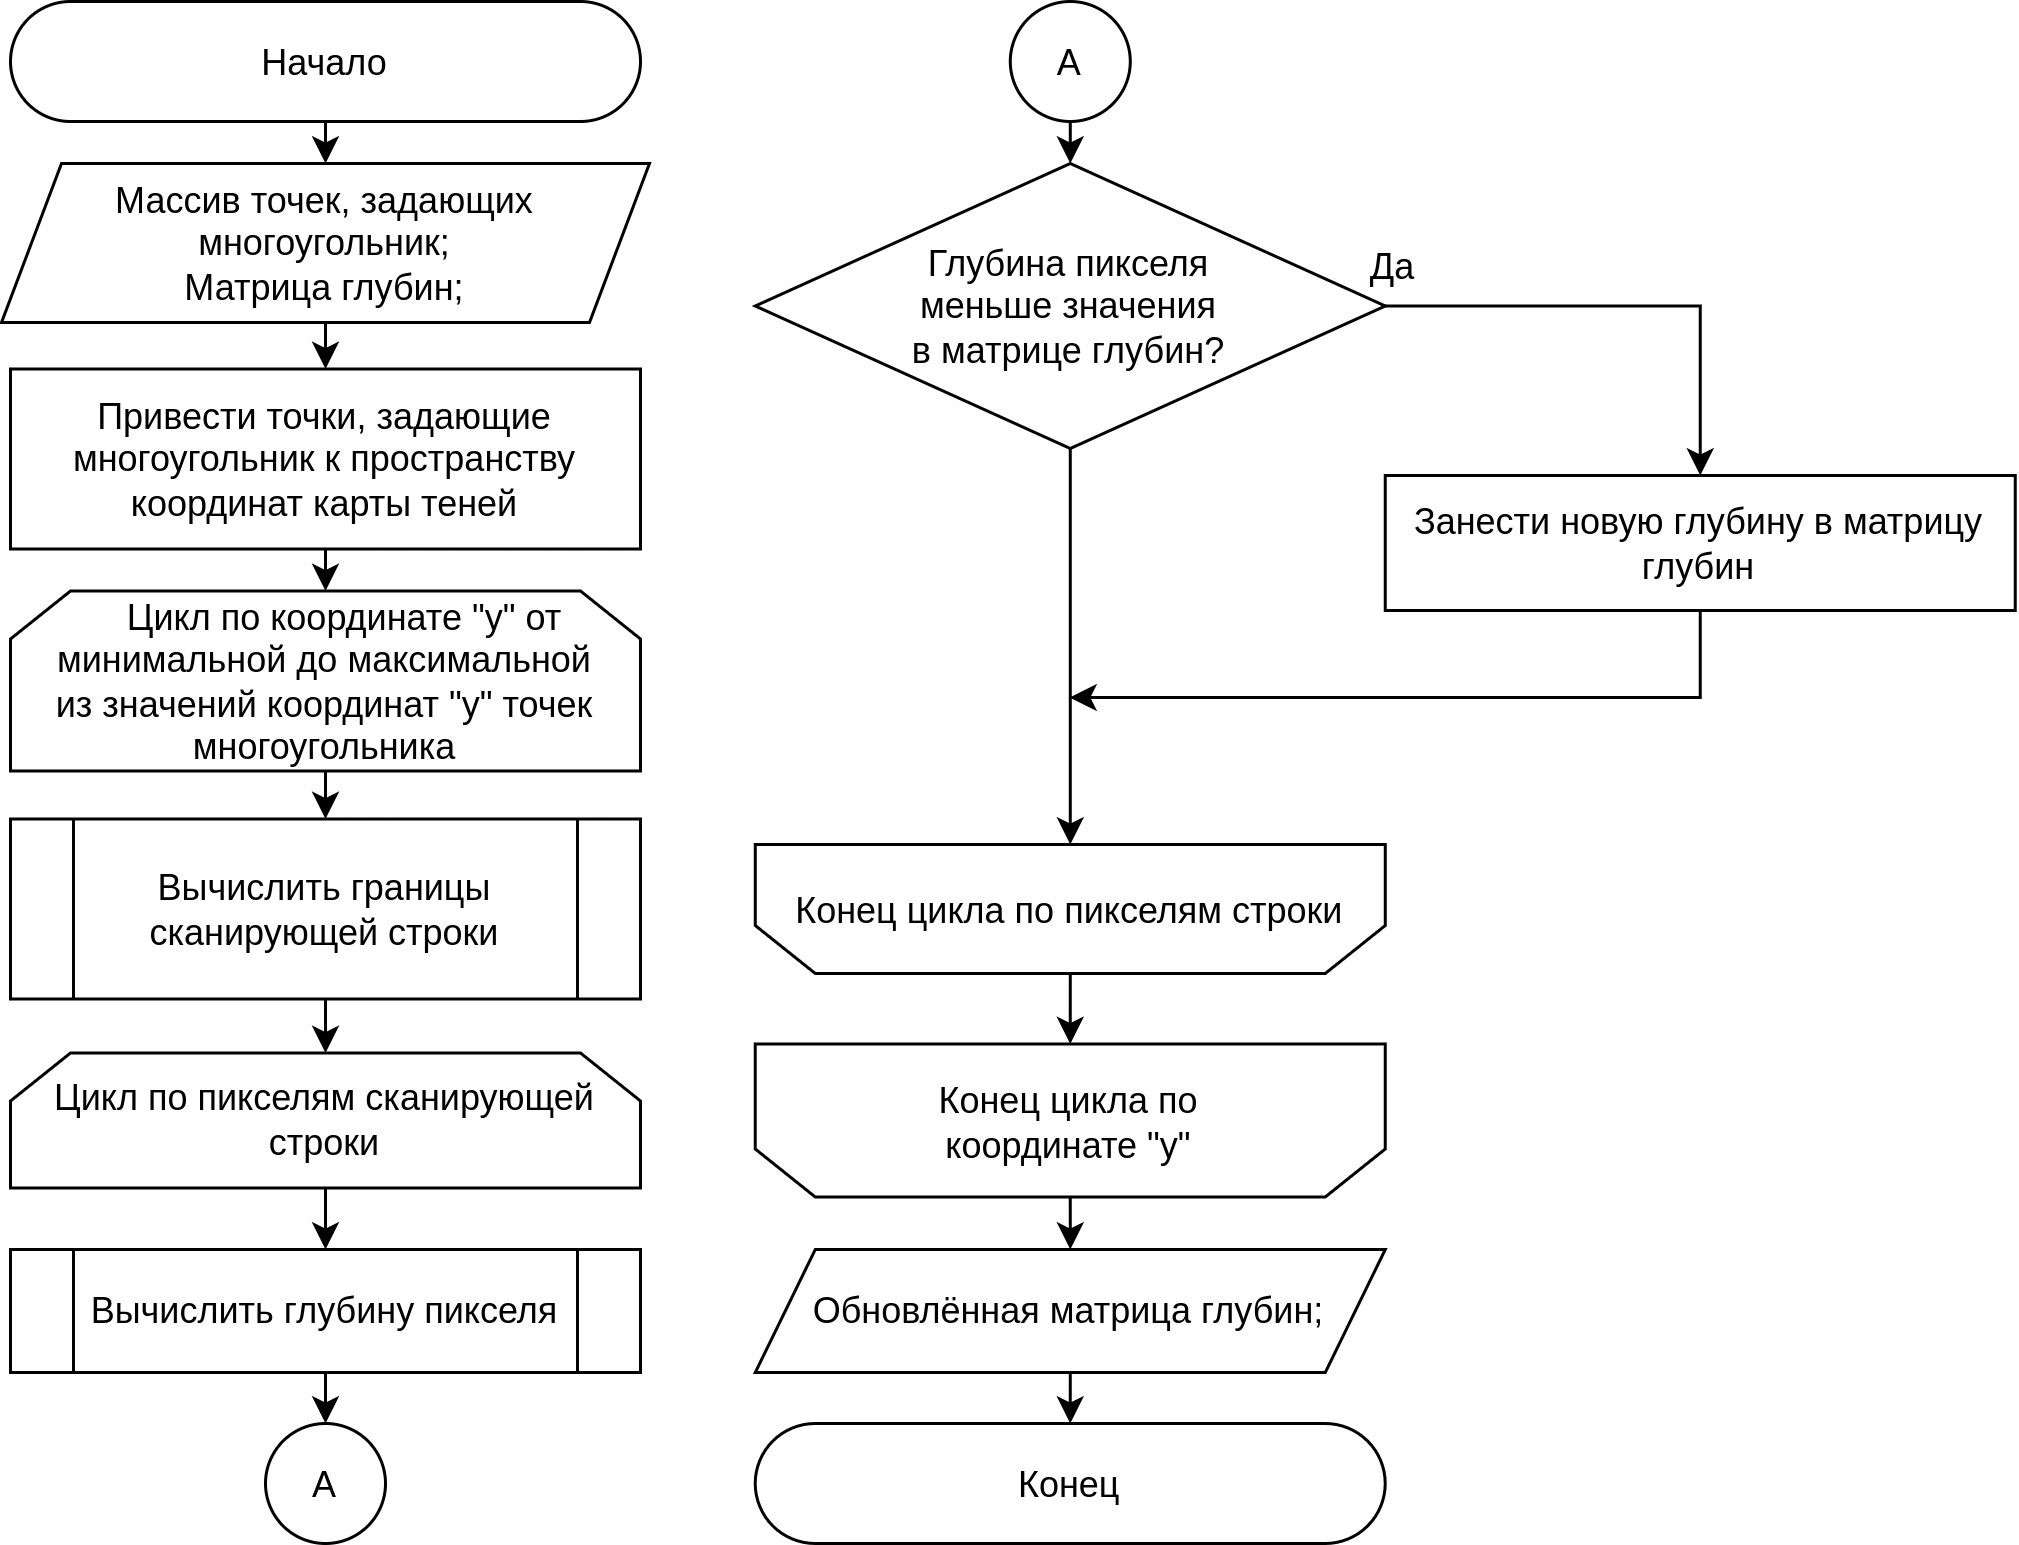

The diagram above was exported from draw.io. Its source (the exported page's mxGraphModel, read from the mxfile embedded in the PNG):
<mxGraphModel dx="536" dy="224" grid="0" gridSize="10" guides="1" tooltips="1" connect="1" arrows="1" fold="1" page="0" pageScale="1" pageWidth="827" pageHeight="1169" math="0" shadow="0">
  <root>
    <mxCell id="0" />
    <mxCell id="1" parent="0" />
    <mxCell id="2" value="Начало" style="rounded=1;arcSize=50;" parent="1" vertex="1">
      <mxGeometry x="550" y="441" width="210" height="40" as="geometry" />
    </mxCell>
    <mxCell id="5" value="    Цикл по координате &quot;y&quot; от минимальной до максимальной&#10;из значений координат &quot;y&quot; точек многоугольника" style="shape=loopLimit;whiteSpace=wrap;flipV=0;" parent="1" vertex="1">
      <mxGeometry x="550" y="637.5" width="210" height="60" as="geometry" />
    </mxCell>
    <mxCell id="8" value="Цикл по пикселям сканирующей строки" style="shape=loopLimit;whiteSpace=wrap;flipV=0;" parent="1" vertex="1">
      <mxGeometry x="550" y="791.5" width="210" height="45" as="geometry" />
    </mxCell>
    <mxCell id="9" value="Вычислить глубину пикселя" style="shape=process;backgroundOutline=1;whiteSpace=wrap;flipV=0;" parent="1" vertex="1">
      <mxGeometry x="550" y="857" width="210" height="41" as="geometry" />
    </mxCell>
    <mxCell id="10" value="А" style="ellipse;aspect=fixed;" parent="1" vertex="1">
      <mxGeometry x="635" y="915" width="40" height="40" as="geometry" />
    </mxCell>
    <mxCell id="11" value="А" style="ellipse;aspect=fixed;" parent="1" vertex="1">
      <mxGeometry x="883.26" y="441" width="40" height="40" as="geometry" />
    </mxCell>
    <mxCell id="12" value="" style="shape=loopLimit;verticalAlign=middle;rounded=0;rotation=-180;editable=1;movable=1;resizable=1;rotatable=1;deletable=1;connectable=1;horizontal=1;" parent="1" vertex="1">
      <mxGeometry x="798.25" y="788.5" width="210" height="51" as="geometry" />
    </mxCell>
    <mxCell id="13" value="Конец цикла по координате &quot;y&quot;" style="text;strokeColor=none;fillColor=none;align=center;verticalAlign=middle;rounded=0;whiteSpace=wrap;" parent="1" vertex="1">
      <mxGeometry x="826.37" y="799.5" width="153.75" height="30" as="geometry" />
    </mxCell>
    <mxCell id="15" value="" style="shape=loopLimit;verticalAlign=middle;rounded=0;rotation=-180;editable=1;movable=1;resizable=1;rotatable=1;deletable=1;connectable=1;horizontal=1;" parent="1" vertex="1">
      <mxGeometry x="798.26" y="722" width="210" height="43" as="geometry" />
    </mxCell>
    <mxCell id="17" value="Конец цикла по пикселям строки" style="text;strokeColor=none;fillColor=none;align=center;verticalAlign=middle;rounded=0;" parent="1" vertex="1">
      <mxGeometry x="855.26" y="728.5" width="96" height="30" as="geometry" />
    </mxCell>
    <mxCell id="18" value="Глубина пикселя &#10;меньше значения &#10;в матрице глубин?" style="rhombus;whiteSpace=wrap;" parent="1" vertex="1">
      <mxGeometry x="798.26" y="495" width="210" height="95" as="geometry" />
    </mxCell>
    <mxCell id="19" value="Да" style="text;strokeColor=none;fillColor=none;align=center;verticalAlign=middle;rounded=0;" parent="1" vertex="1">
      <mxGeometry x="981" y="514" width="60" height="30" as="geometry" />
    </mxCell>
    <mxCell id="20" value="Занести новую глубину в матрицу глубин" style="rounded=0;whiteSpace=wrap;" parent="1" vertex="1">
      <mxGeometry x="1008.25" y="599" width="210" height="45" as="geometry" />
    </mxCell>
    <mxCell id="22" value="Конец" style="rounded=1;arcSize=50;" parent="1" vertex="1">
      <mxGeometry x="798.24" y="915" width="210" height="40" as="geometry" />
    </mxCell>
    <mxCell id="23" value="" style="endArrow=classic;exitX=0.5;exitY=1;exitDx=0;exitDy=0;entryX=0.5;entryY=0;entryDx=0;entryDy=0;" parent="1" source="2" target="36" edge="1">
      <mxGeometry width="50" height="50" relative="1" as="geometry">
        <mxPoint x="839" y="704" as="sourcePoint" />
        <mxPoint x="655" y="528" as="targetPoint" />
      </mxGeometry>
    </mxCell>
    <mxCell id="27" value="" style="endArrow=classic;exitX=0.5;exitY=1;exitDx=0;exitDy=0;entryX=0.5;entryY=0;entryDx=0;entryDy=0;" parent="1" source="8" target="9" edge="1">
      <mxGeometry width="50" height="50" relative="1" as="geometry">
        <mxPoint x="695.5" y="765" as="sourcePoint" />
        <mxPoint x="695.5" y="788" as="targetPoint" />
      </mxGeometry>
    </mxCell>
    <mxCell id="28" value="" style="endArrow=classic;exitX=0.5;exitY=1;exitDx=0;exitDy=0;entryX=0.5;entryY=0;entryDx=0;entryDy=0;" parent="1" source="9" target="10" edge="1">
      <mxGeometry width="50" height="50" relative="1" as="geometry">
        <mxPoint x="705.5" y="747" as="sourcePoint" />
        <mxPoint x="705.5" y="770" as="targetPoint" />
      </mxGeometry>
    </mxCell>
    <mxCell id="29" value="" style="endArrow=classic;exitX=0.5;exitY=1;exitDx=0;exitDy=0;" parent="1" source="11" target="18" edge="1">
      <mxGeometry width="50" height="50" relative="1" as="geometry">
        <mxPoint x="643.25" y="560" as="sourcePoint" />
        <mxPoint x="643.25" y="583" as="targetPoint" />
      </mxGeometry>
    </mxCell>
    <mxCell id="30" value="" style="endArrow=classic;exitX=0.5;exitY=1;exitDx=0;exitDy=0;entryX=0.5;entryY=1;entryDx=0;entryDy=0;" parent="1" source="18" target="15" edge="1">
      <mxGeometry width="50" height="50" relative="1" as="geometry">
        <mxPoint x="653.25" y="570" as="sourcePoint" />
        <mxPoint x="653.25" y="593" as="targetPoint" />
      </mxGeometry>
    </mxCell>
    <mxCell id="31" value="" style="endArrow=classic;exitX=0.5;exitY=0;exitDx=0;exitDy=0;entryX=0.5;entryY=0;entryDx=0;entryDy=0;" parent="1" source="12" target="37" edge="1">
      <mxGeometry width="50" height="50" relative="1" as="geometry">
        <mxPoint x="958.99" y="693" as="sourcePoint" />
        <mxPoint x="902.99" y="841" as="targetPoint" />
      </mxGeometry>
    </mxCell>
    <mxCell id="32" value="" style="endArrow=classic;exitX=0.5;exitY=0;exitDx=0;exitDy=0;entryX=0.5;entryY=1;entryDx=0;entryDy=0;" parent="1" source="15" target="12" edge="1">
      <mxGeometry width="50" height="50" relative="1" as="geometry">
        <mxPoint x="901.99" y="759" as="sourcePoint" />
        <mxPoint x="1008.99" y="643" as="targetPoint" />
      </mxGeometry>
    </mxCell>
    <mxCell id="33" value="" style="endArrow=classic;exitX=1;exitY=0.5;exitDx=0;exitDy=0;entryX=0.5;entryY=0;entryDx=0;entryDy=0;edgeStyle=orthogonalEdgeStyle;rounded=0;" parent="1" source="18" target="20" edge="1">
      <mxGeometry width="50" height="50" relative="1" as="geometry">
        <mxPoint x="963" y="624" as="sourcePoint" />
        <mxPoint x="1013" y="574" as="targetPoint" />
      </mxGeometry>
    </mxCell>
    <mxCell id="35" value="" style="endArrow=classic;rounded=0;exitX=0.5;exitY=1;exitDx=0;exitDy=0;edgeStyle=orthogonalEdgeStyle;" parent="1" source="20" edge="1">
      <mxGeometry width="50" height="50" relative="1" as="geometry">
        <mxPoint x="1113.27" y="728" as="sourcePoint" />
        <mxPoint x="903" y="673" as="targetPoint" />
        <Array as="points">
          <mxPoint x="1113" y="673" />
        </Array>
      </mxGeometry>
    </mxCell>
    <mxCell id="36" value="Массив точек, задающих многоугольник;&#10;Матрица глубин;" style="shape=parallelogram;perimeter=parallelogramPerimeter;fixedSize=1;whiteSpace=wrap;flipV=0;" parent="1" vertex="1">
      <mxGeometry x="547" y="495" width="216" height="53" as="geometry" />
    </mxCell>
    <mxCell id="37" value="Обновлённая матрица глубин;" style="shape=parallelogram;perimeter=parallelogramPerimeter;fixedSize=1;whiteSpace=wrap;" parent="1" vertex="1">
      <mxGeometry x="798.26" y="857" width="210" height="41" as="geometry" />
    </mxCell>
    <mxCell id="38" value="" style="endArrow=classic;exitX=0.5;exitY=1;exitDx=0;exitDy=0;entryX=0.5;entryY=0;entryDx=0;entryDy=0;" parent="1" source="37" target="22" edge="1">
      <mxGeometry width="50" height="50" relative="1" as="geometry">
        <mxPoint x="913.24" y="832" as="sourcePoint" />
        <mxPoint x="913.24" y="863" as="targetPoint" />
      </mxGeometry>
    </mxCell>
    <mxCell id="39" value="" style="endArrow=classic;exitX=0.5;exitY=1;exitDx=0;exitDy=0;entryX=0.5;entryY=0;entryDx=0;entryDy=0;" parent="1" source="36" target="43" edge="1">
      <mxGeometry width="50" height="50" relative="1" as="geometry">
        <mxPoint x="665" y="516" as="sourcePoint" />
        <mxPoint x="655" y="596" as="targetPoint" />
      </mxGeometry>
    </mxCell>
    <mxCell id="40" value="Вычислить границы сканирующей строки" style="shape=process;backgroundOutline=1;whiteSpace=wrap;flipV=0;" parent="1" vertex="1">
      <mxGeometry x="550" y="713.5" width="210" height="60" as="geometry" />
    </mxCell>
    <mxCell id="41" value="" style="endArrow=classic;exitX=0.5;exitY=1;exitDx=0;exitDy=0;entryX=0.5;entryY=0;entryDx=0;entryDy=0;" parent="1" source="5" target="40" edge="1">
      <mxGeometry width="50" height="50" relative="1" as="geometry">
        <mxPoint x="663" y="874.5" as="sourcePoint" />
        <mxPoint x="713" y="824.5" as="targetPoint" />
      </mxGeometry>
    </mxCell>
    <mxCell id="42" value="" style="endArrow=classic;exitX=0.5;exitY=1;exitDx=0;exitDy=0;entryX=0.5;entryY=0;entryDx=0;entryDy=0;" parent="1" source="40" target="8" edge="1">
      <mxGeometry width="50" height="50" relative="1" as="geometry">
        <mxPoint x="663" y="874.5" as="sourcePoint" />
        <mxPoint x="713" y="824.5" as="targetPoint" />
      </mxGeometry>
    </mxCell>
    <mxCell id="44" style="edgeStyle=none;exitX=0.5;exitY=1;exitDx=0;exitDy=0;entryX=0.5;entryY=0;entryDx=0;entryDy=0;" parent="1" source="43" target="5" edge="1">
      <mxGeometry relative="1" as="geometry" />
    </mxCell>
    <mxCell id="43" value="Привести точки, задающие многоугольник к пространству координат карты теней" style="rounded=0;whiteSpace=wrap;" parent="1" vertex="1">
      <mxGeometry x="550" y="563.5" width="210" height="60" as="geometry" />
    </mxCell>
  </root>
</mxGraphModel>